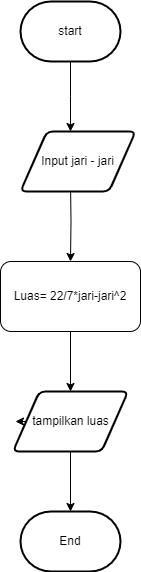

The diagram above was exported from draw.io. Its source (the exported page's mxGraphModel, read from the mxfile embedded in the PNG):
<mxGraphModel dx="1056" dy="653" grid="1" gridSize="10" guides="1" tooltips="1" connect="1" arrows="1" fold="1" page="1" pageScale="1" pageWidth="850" pageHeight="1100" math="0" shadow="0">
  <root>
    <mxCell id="0" />
    <mxCell id="1" parent="0" />
    <mxCell id="qmO0X3HwAf1FGgznBkjr-7" style="edgeStyle=orthogonalEdgeStyle;rounded=0;orthogonalLoop=1;jettySize=auto;html=1;entryX=0.5;entryY=0;entryDx=0;entryDy=0;" edge="1" parent="1" target="qmO0X3HwAf1FGgznBkjr-6">
      <mxGeometry relative="1" as="geometry">
        <mxPoint x="395" y="200" as="sourcePoint" />
      </mxGeometry>
    </mxCell>
    <mxCell id="qmO0X3HwAf1FGgznBkjr-12" style="edgeStyle=orthogonalEdgeStyle;rounded=0;orthogonalLoop=1;jettySize=auto;html=1;" edge="1" parent="1" source="qmO0X3HwAf1FGgznBkjr-6" target="qmO0X3HwAf1FGgznBkjr-10">
      <mxGeometry relative="1" as="geometry" />
    </mxCell>
    <mxCell id="qmO0X3HwAf1FGgznBkjr-6" value="Luas= 22/7*jari-jari^2" style="rounded=1;whiteSpace=wrap;html=1;" vertex="1" parent="1">
      <mxGeometry x="325" y="280" width="140" height="70" as="geometry" />
    </mxCell>
    <mxCell id="qmO0X3HwAf1FGgznBkjr-9" style="edgeStyle=orthogonalEdgeStyle;rounded=0;orthogonalLoop=1;jettySize=auto;html=1;" edge="1" parent="1" source="qmO0X3HwAf1FGgznBkjr-8">
      <mxGeometry relative="1" as="geometry">
        <mxPoint x="395" y="150" as="targetPoint" />
      </mxGeometry>
    </mxCell>
    <mxCell id="qmO0X3HwAf1FGgznBkjr-8" value="start" style="strokeWidth=2;html=1;shape=mxgraph.flowchart.terminator;whiteSpace=wrap;" vertex="1" parent="1">
      <mxGeometry x="345" y="20" width="100" height="60" as="geometry" />
    </mxCell>
    <mxCell id="qmO0X3HwAf1FGgznBkjr-13" style="edgeStyle=orthogonalEdgeStyle;rounded=0;orthogonalLoop=1;jettySize=auto;html=1;exitX=0;exitY=0.5;exitDx=0;exitDy=0;" edge="1" parent="1" source="qmO0X3HwAf1FGgznBkjr-10">
      <mxGeometry relative="1" as="geometry">
        <mxPoint x="340" y="440" as="targetPoint" />
      </mxGeometry>
    </mxCell>
    <mxCell id="qmO0X3HwAf1FGgznBkjr-10" value="tampilkan luas" style="shape=parallelogram;html=1;strokeWidth=2;perimeter=parallelogramPerimeter;whiteSpace=wrap;rounded=1;arcSize=12;size=0.23;" vertex="1" parent="1">
      <mxGeometry x="337.5" y="410" width="115" height="60" as="geometry" />
    </mxCell>
    <mxCell id="qmO0X3HwAf1FGgznBkjr-11" value="Input jari - jari" style="shape=parallelogram;html=1;strokeWidth=2;perimeter=parallelogramPerimeter;whiteSpace=wrap;rounded=1;arcSize=12;size=0.23;" vertex="1" parent="1">
      <mxGeometry x="345" y="150" width="115" height="60" as="geometry" />
    </mxCell>
    <mxCell id="qmO0X3HwAf1FGgznBkjr-15" value="End" style="strokeWidth=2;html=1;shape=mxgraph.flowchart.terminator;whiteSpace=wrap;" vertex="1" parent="1">
      <mxGeometry x="345" y="530" width="100" height="60" as="geometry" />
    </mxCell>
    <mxCell id="qmO0X3HwAf1FGgznBkjr-16" style="edgeStyle=orthogonalEdgeStyle;rounded=0;orthogonalLoop=1;jettySize=auto;html=1;entryX=0.5;entryY=0;entryDx=0;entryDy=0;entryPerimeter=0;" edge="1" parent="1" source="qmO0X3HwAf1FGgznBkjr-10" target="qmO0X3HwAf1FGgznBkjr-15">
      <mxGeometry relative="1" as="geometry" />
    </mxCell>
  </root>
</mxGraphModel>